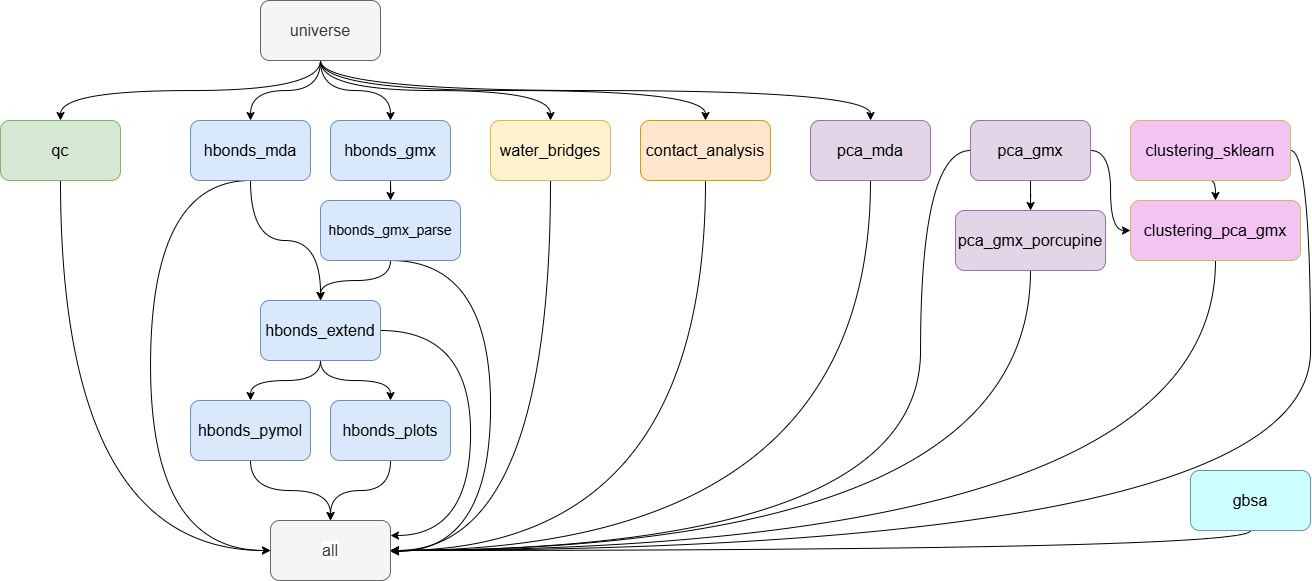

The diagram above was exported from draw.io. Its source (the exported page's mxGraphModel, read from the mxfile embedded in the PNG):
<mxGraphModel dx="1801" dy="1301" grid="1" gridSize="10" guides="1" tooltips="1" connect="1" arrows="1" fold="1" page="0" pageScale="1" pageWidth="1100" pageHeight="850" background="none" math="0" shadow="0">
  <root>
    <mxCell id="0" />
    <mxCell id="1" parent="0" />
    <mxCell id="oRNkahRvNaOThadHJcle-17" edge="1" parent="1" source="oRNkahRvNaOThadHJcle-1" style="edgeStyle=orthogonalEdgeStyle;rounded=0;orthogonalLoop=1;jettySize=auto;html=1;exitX=0.5;exitY=1;exitDx=0;exitDy=0;entryX=0.5;entryY=0;entryDx=0;entryDy=0;curved=1;" target="oRNkahRvNaOThadHJcle-2">
      <mxGeometry relative="1" as="geometry" />
    </mxCell>
    <mxCell id="oRNkahRvNaOThadHJcle-20" edge="1" parent="1" source="oRNkahRvNaOThadHJcle-1" style="edgeStyle=orthogonalEdgeStyle;shape=connector;curved=1;rounded=0;orthogonalLoop=1;jettySize=auto;html=1;exitX=0.5;exitY=1;exitDx=0;exitDy=0;entryX=0.5;entryY=0;entryDx=0;entryDy=0;strokeColor=default;align=center;verticalAlign=middle;fontFamily=Helvetica;fontSize=11;fontColor=default;labelBackgroundColor=default;endArrow=classic;" target="oRNkahRvNaOThadHJcle-3">
      <mxGeometry relative="1" as="geometry" />
    </mxCell>
    <mxCell id="oRNkahRvNaOThadHJcle-21" edge="1" parent="1" source="oRNkahRvNaOThadHJcle-1" style="edgeStyle=orthogonalEdgeStyle;shape=connector;curved=1;rounded=0;orthogonalLoop=1;jettySize=auto;html=1;exitX=0.5;exitY=1;exitDx=0;exitDy=0;entryX=0.5;entryY=0;entryDx=0;entryDy=0;strokeColor=default;align=center;verticalAlign=middle;fontFamily=Helvetica;fontSize=11;fontColor=default;labelBackgroundColor=default;endArrow=classic;" target="oRNkahRvNaOThadHJcle-4">
      <mxGeometry relative="1" as="geometry" />
    </mxCell>
    <mxCell id="oRNkahRvNaOThadHJcle-30" edge="1" parent="1" source="oRNkahRvNaOThadHJcle-1" style="edgeStyle=orthogonalEdgeStyle;shape=connector;curved=1;rounded=0;orthogonalLoop=1;jettySize=auto;html=1;exitX=0.5;exitY=1;exitDx=0;exitDy=0;entryX=0.5;entryY=0;entryDx=0;entryDy=0;strokeColor=default;align=center;verticalAlign=middle;fontFamily=Helvetica;fontSize=11;fontColor=default;labelBackgroundColor=default;endArrow=classic;" target="oRNkahRvNaOThadHJcle-9">
      <mxGeometry relative="1" as="geometry" />
    </mxCell>
    <mxCell id="oRNkahRvNaOThadHJcle-32" edge="1" parent="1" source="oRNkahRvNaOThadHJcle-1" style="edgeStyle=orthogonalEdgeStyle;shape=connector;curved=1;rounded=0;orthogonalLoop=1;jettySize=auto;html=1;exitX=0.5;exitY=1;exitDx=0;exitDy=0;strokeColor=default;align=center;verticalAlign=middle;fontFamily=Helvetica;fontSize=11;fontColor=default;labelBackgroundColor=default;endArrow=classic;" target="oRNkahRvNaOThadHJcle-10">
      <mxGeometry relative="1" as="geometry" />
    </mxCell>
    <mxCell id="oRNkahRvNaOThadHJcle-33" edge="1" parent="1" source="oRNkahRvNaOThadHJcle-1" style="edgeStyle=orthogonalEdgeStyle;shape=connector;curved=1;rounded=0;orthogonalLoop=1;jettySize=auto;html=1;exitX=0.5;exitY=1;exitDx=0;exitDy=0;strokeColor=default;align=center;verticalAlign=middle;fontFamily=Helvetica;fontSize=11;fontColor=default;labelBackgroundColor=default;endArrow=classic;" target="oRNkahRvNaOThadHJcle-11">
      <mxGeometry relative="1" as="geometry" />
    </mxCell>
    <mxCell id="oRNkahRvNaOThadHJcle-1" parent="1" style="rounded=1;whiteSpace=wrap;html=1;fillColor=#f5f5f5;fontColor=#333333;strokeColor=#666666;" value="&lt;font style=&quot;font-size: 16px;&quot;&gt;universe&lt;/font&gt;" vertex="1">
      <mxGeometry height="60" width="120" x="-70" y="-100" as="geometry" />
    </mxCell>
    <mxCell id="oRNkahRvNaOThadHJcle-19" edge="1" parent="1" source="oRNkahRvNaOThadHJcle-2" style="edgeStyle=orthogonalEdgeStyle;shape=connector;curved=1;rounded=0;orthogonalLoop=1;jettySize=auto;html=1;exitX=0.5;exitY=1;exitDx=0;exitDy=0;entryX=0;entryY=0.5;entryDx=0;entryDy=0;strokeColor=default;align=center;verticalAlign=middle;fontFamily=Helvetica;fontSize=11;fontColor=default;labelBackgroundColor=default;endArrow=classic;" target="oRNkahRvNaOThadHJcle-18">
      <mxGeometry relative="1" as="geometry" />
    </mxCell>
    <mxCell id="oRNkahRvNaOThadHJcle-2" parent="1" style="rounded=1;whiteSpace=wrap;html=1;fillColor=#d5e8d4;strokeColor=#82b366;" value="&lt;font style=&quot;font-size: 16px;&quot;&gt;qc&lt;/font&gt;" vertex="1">
      <mxGeometry height="60" width="120" x="-330" y="20" as="geometry" />
    </mxCell>
    <mxCell id="oRNkahRvNaOThadHJcle-23" edge="1" parent="1" source="oRNkahRvNaOThadHJcle-3" style="edgeStyle=orthogonalEdgeStyle;shape=connector;curved=1;rounded=0;orthogonalLoop=1;jettySize=auto;html=1;exitX=0.5;exitY=1;exitDx=0;exitDy=0;strokeColor=default;align=center;verticalAlign=middle;fontFamily=Helvetica;fontSize=11;fontColor=default;labelBackgroundColor=default;endArrow=classic;" target="oRNkahRvNaOThadHJcle-6">
      <mxGeometry relative="1" as="geometry" />
    </mxCell>
    <mxCell id="oRNkahRvNaOThadHJcle-27" edge="1" parent="1" source="oRNkahRvNaOThadHJcle-3" style="edgeStyle=orthogonalEdgeStyle;shape=connector;curved=1;rounded=0;orthogonalLoop=1;jettySize=auto;html=1;exitX=0.5;exitY=1;exitDx=0;exitDy=0;entryX=0;entryY=0.5;entryDx=0;entryDy=0;strokeColor=default;align=center;verticalAlign=middle;fontFamily=Helvetica;fontSize=11;fontColor=default;labelBackgroundColor=default;endArrow=classic;" target="oRNkahRvNaOThadHJcle-18">
      <mxGeometry relative="1" as="geometry">
        <Array as="points">
          <mxPoint x="-180" y="80" />
          <mxPoint x="-180" y="450" />
        </Array>
      </mxGeometry>
    </mxCell>
    <mxCell id="oRNkahRvNaOThadHJcle-3" parent="1" style="rounded=1;whiteSpace=wrap;html=1;fillColor=#dae8fc;strokeColor=#6c8ebf;" value="&lt;font style=&quot;font-size: 16px;&quot;&gt;hbonds_mda&lt;/font&gt;" vertex="1">
      <mxGeometry height="60" width="120" x="-140" y="20" as="geometry" />
    </mxCell>
    <mxCell id="oRNkahRvNaOThadHJcle-22" edge="1" parent="1" source="oRNkahRvNaOThadHJcle-4" style="edgeStyle=orthogonalEdgeStyle;shape=connector;curved=1;rounded=0;orthogonalLoop=1;jettySize=auto;html=1;exitX=0.5;exitY=1;exitDx=0;exitDy=0;strokeColor=default;align=center;verticalAlign=middle;fontFamily=Helvetica;fontSize=11;fontColor=default;labelBackgroundColor=default;endArrow=classic;" target="oRNkahRvNaOThadHJcle-5">
      <mxGeometry relative="1" as="geometry" />
    </mxCell>
    <mxCell id="oRNkahRvNaOThadHJcle-4" parent="1" style="rounded=1;whiteSpace=wrap;html=1;fillColor=#dae8fc;strokeColor=#6c8ebf;" value="&lt;font style=&quot;font-size: 16px;&quot;&gt;hbonds_gmx&lt;/font&gt;" vertex="1">
      <mxGeometry height="60" width="120" y="20" as="geometry" />
    </mxCell>
    <mxCell id="oRNkahRvNaOThadHJcle-24" edge="1" parent="1" source="oRNkahRvNaOThadHJcle-5" style="edgeStyle=orthogonalEdgeStyle;shape=connector;curved=1;rounded=0;orthogonalLoop=1;jettySize=auto;html=1;exitX=0.5;exitY=1;exitDx=0;exitDy=0;entryX=0.5;entryY=0;entryDx=0;entryDy=0;strokeColor=default;align=center;verticalAlign=middle;fontFamily=Helvetica;fontSize=11;fontColor=default;labelBackgroundColor=default;endArrow=classic;" target="oRNkahRvNaOThadHJcle-6">
      <mxGeometry relative="1" as="geometry" />
    </mxCell>
    <mxCell id="oRNkahRvNaOThadHJcle-28" edge="1" parent="1" source="oRNkahRvNaOThadHJcle-5" style="edgeStyle=orthogonalEdgeStyle;shape=connector;curved=1;rounded=0;orthogonalLoop=1;jettySize=auto;html=1;exitX=0.5;exitY=1;exitDx=0;exitDy=0;entryX=1;entryY=0.5;entryDx=0;entryDy=0;strokeColor=default;align=center;verticalAlign=middle;fontFamily=Helvetica;fontSize=11;fontColor=default;labelBackgroundColor=default;endArrow=classic;" target="oRNkahRvNaOThadHJcle-18">
      <mxGeometry relative="1" as="geometry">
        <Array as="points">
          <mxPoint x="160" y="160" />
          <mxPoint x="160" y="451" />
        </Array>
      </mxGeometry>
    </mxCell>
    <mxCell id="oRNkahRvNaOThadHJcle-5" parent="1" style="rounded=1;whiteSpace=wrap;html=1;fillColor=#dae8fc;strokeColor=#6c8ebf;" value="&lt;font style=&quot;font-size: 14px;&quot;&gt;hbonds_gmx_parse&lt;/font&gt;" vertex="1">
      <mxGeometry height="60" width="140" x="-10" y="100" as="geometry" />
    </mxCell>
    <mxCell id="oRNkahRvNaOThadHJcle-25" edge="1" parent="1" source="oRNkahRvNaOThadHJcle-6" style="edgeStyle=orthogonalEdgeStyle;shape=connector;curved=1;rounded=0;orthogonalLoop=1;jettySize=auto;html=1;exitX=0.5;exitY=1;exitDx=0;exitDy=0;entryX=0.5;entryY=0;entryDx=0;entryDy=0;strokeColor=default;align=center;verticalAlign=middle;fontFamily=Helvetica;fontSize=11;fontColor=default;labelBackgroundColor=default;endArrow=classic;" target="oRNkahRvNaOThadHJcle-7">
      <mxGeometry relative="1" as="geometry" />
    </mxCell>
    <mxCell id="oRNkahRvNaOThadHJcle-26" edge="1" parent="1" source="oRNkahRvNaOThadHJcle-6" style="edgeStyle=orthogonalEdgeStyle;shape=connector;curved=1;rounded=0;orthogonalLoop=1;jettySize=auto;html=1;exitX=0.5;exitY=1;exitDx=0;exitDy=0;entryX=0.5;entryY=0;entryDx=0;entryDy=0;strokeColor=default;align=center;verticalAlign=middle;fontFamily=Helvetica;fontSize=11;fontColor=default;labelBackgroundColor=default;endArrow=classic;" target="oRNkahRvNaOThadHJcle-8">
      <mxGeometry relative="1" as="geometry" />
    </mxCell>
    <mxCell id="oRNkahRvNaOThadHJcle-46" edge="1" parent="1" source="oRNkahRvNaOThadHJcle-6" style="edgeStyle=orthogonalEdgeStyle;shape=connector;curved=1;rounded=0;orthogonalLoop=1;jettySize=auto;html=1;exitX=1;exitY=0.5;exitDx=0;exitDy=0;entryX=1;entryY=0.25;entryDx=0;entryDy=0;strokeColor=default;align=center;verticalAlign=middle;fontFamily=Helvetica;fontSize=11;fontColor=default;labelBackgroundColor=default;endArrow=classic;" target="oRNkahRvNaOThadHJcle-18">
      <mxGeometry relative="1" as="geometry">
        <Array as="points">
          <mxPoint x="140" y="230" />
          <mxPoint x="140" y="435" />
        </Array>
      </mxGeometry>
    </mxCell>
    <mxCell id="oRNkahRvNaOThadHJcle-6" parent="1" style="rounded=1;whiteSpace=wrap;html=1;fillColor=#dae8fc;strokeColor=#6c8ebf;" value="&lt;font style=&quot;font-size: 16px;&quot;&gt;hbonds_extend&lt;/font&gt;" vertex="1">
      <mxGeometry height="60" width="120" x="-70" y="200" as="geometry" />
    </mxCell>
    <mxCell id="oRNkahRvNaOThadHJcle-45" edge="1" parent="1" source="oRNkahRvNaOThadHJcle-7" style="edgeStyle=orthogonalEdgeStyle;shape=connector;curved=1;rounded=0;orthogonalLoop=1;jettySize=auto;html=1;exitX=0.5;exitY=1;exitDx=0;exitDy=0;strokeColor=default;align=center;verticalAlign=middle;fontFamily=Helvetica;fontSize=11;fontColor=default;labelBackgroundColor=default;endArrow=classic;">
      <mxGeometry relative="1" as="geometry">
        <mxPoint y="420" as="targetPoint" />
      </mxGeometry>
    </mxCell>
    <mxCell id="oRNkahRvNaOThadHJcle-7" parent="1" style="rounded=1;whiteSpace=wrap;html=1;fillColor=#dae8fc;strokeColor=#6c8ebf;" value="&lt;font style=&quot;font-size: 16px;&quot;&gt;hbonds_pymol&lt;/font&gt;" vertex="1">
      <mxGeometry height="60" width="120" x="-140" y="300" as="geometry" />
    </mxCell>
    <mxCell id="oRNkahRvNaOThadHJcle-44" edge="1" parent="1" source="oRNkahRvNaOThadHJcle-8" style="edgeStyle=orthogonalEdgeStyle;shape=connector;curved=1;rounded=0;orthogonalLoop=1;jettySize=auto;html=1;exitX=0.5;exitY=1;exitDx=0;exitDy=0;entryX=0.5;entryY=0;entryDx=0;entryDy=0;strokeColor=default;align=center;verticalAlign=middle;fontFamily=Helvetica;fontSize=11;fontColor=default;labelBackgroundColor=default;endArrow=classic;" target="oRNkahRvNaOThadHJcle-18">
      <mxGeometry relative="1" as="geometry" />
    </mxCell>
    <mxCell id="oRNkahRvNaOThadHJcle-8" parent="1" style="rounded=1;whiteSpace=wrap;html=1;fillColor=#dae8fc;strokeColor=#6c8ebf;" value="&lt;font style=&quot;font-size: 16px;&quot;&gt;hbonds_plots&lt;/font&gt;" vertex="1">
      <mxGeometry height="60" width="120" y="300" as="geometry" />
    </mxCell>
    <mxCell id="oRNkahRvNaOThadHJcle-31" edge="1" parent="1" source="oRNkahRvNaOThadHJcle-9" style="edgeStyle=orthogonalEdgeStyle;shape=connector;curved=1;rounded=0;orthogonalLoop=1;jettySize=auto;html=1;exitX=0.5;exitY=1;exitDx=0;exitDy=0;entryX=1;entryY=0.5;entryDx=0;entryDy=0;strokeColor=default;align=center;verticalAlign=middle;fontFamily=Helvetica;fontSize=11;fontColor=default;labelBackgroundColor=default;endArrow=classic;" target="oRNkahRvNaOThadHJcle-18">
      <mxGeometry relative="1" as="geometry" />
    </mxCell>
    <mxCell id="oRNkahRvNaOThadHJcle-9" parent="1" style="rounded=1;whiteSpace=wrap;html=1;fillColor=#fff2cc;strokeColor=#d6b656;" value="&lt;font style=&quot;font-size: 16px;&quot;&gt;water_bridges&lt;/font&gt;" vertex="1">
      <mxGeometry height="60" width="120" x="160" y="20" as="geometry" />
    </mxCell>
    <mxCell id="oRNkahRvNaOThadHJcle-34" edge="1" parent="1" source="oRNkahRvNaOThadHJcle-10" style="edgeStyle=orthogonalEdgeStyle;shape=connector;curved=1;rounded=0;orthogonalLoop=1;jettySize=auto;html=1;exitX=0.5;exitY=1;exitDx=0;exitDy=0;entryX=1;entryY=0.5;entryDx=0;entryDy=0;strokeColor=default;align=center;verticalAlign=middle;fontFamily=Helvetica;fontSize=11;fontColor=default;labelBackgroundColor=default;endArrow=classic;" target="oRNkahRvNaOThadHJcle-18">
      <mxGeometry relative="1" as="geometry" />
    </mxCell>
    <mxCell id="oRNkahRvNaOThadHJcle-10" parent="1" style="rounded=1;whiteSpace=wrap;html=1;fillColor=#ffe6cc;strokeColor=#d79b00;" value="&lt;font style=&quot;font-size: 16px;&quot;&gt;contact_analysis&lt;/font&gt;" vertex="1">
      <mxGeometry height="60" width="130" x="310" y="20" as="geometry" />
    </mxCell>
    <mxCell id="oRNkahRvNaOThadHJcle-35" edge="1" parent="1" source="oRNkahRvNaOThadHJcle-11" style="edgeStyle=orthogonalEdgeStyle;shape=connector;curved=1;rounded=0;orthogonalLoop=1;jettySize=auto;html=1;exitX=0.5;exitY=1;exitDx=0;exitDy=0;strokeColor=default;align=center;verticalAlign=middle;fontFamily=Helvetica;fontSize=11;fontColor=default;labelBackgroundColor=default;endArrow=classic;entryX=1;entryY=0.5;entryDx=0;entryDy=0;" target="oRNkahRvNaOThadHJcle-18">
      <mxGeometry relative="1" as="geometry">
        <mxPoint x="150" y="550" as="targetPoint" />
      </mxGeometry>
    </mxCell>
    <mxCell id="oRNkahRvNaOThadHJcle-11" parent="1" style="rounded=1;whiteSpace=wrap;html=1;fillColor=#e1d5e7;strokeColor=#9673a6;" value="&lt;font style=&quot;font-size: 16px;&quot;&gt;pca_mda&lt;/font&gt;" vertex="1">
      <mxGeometry height="60" width="120" x="480" y="20" as="geometry" />
    </mxCell>
    <mxCell id="oRNkahRvNaOThadHJcle-37" edge="1" parent="1" source="oRNkahRvNaOThadHJcle-12" style="edgeStyle=orthogonalEdgeStyle;shape=connector;curved=1;rounded=0;orthogonalLoop=1;jettySize=auto;html=1;exitX=0.5;exitY=1;exitDx=0;exitDy=0;strokeColor=default;align=center;verticalAlign=middle;fontFamily=Helvetica;fontSize=11;fontColor=default;labelBackgroundColor=default;endArrow=classic;" target="oRNkahRvNaOThadHJcle-13">
      <mxGeometry relative="1" as="geometry" />
    </mxCell>
    <mxCell id="oRNkahRvNaOThadHJcle-38" edge="1" parent="1" source="oRNkahRvNaOThadHJcle-12" style="edgeStyle=orthogonalEdgeStyle;shape=connector;curved=1;rounded=0;orthogonalLoop=1;jettySize=auto;html=1;exitX=0;exitY=0.5;exitDx=0;exitDy=0;entryX=1;entryY=0.5;entryDx=0;entryDy=0;strokeColor=default;align=center;verticalAlign=middle;fontFamily=Helvetica;fontSize=11;fontColor=default;labelBackgroundColor=default;endArrow=classic;" target="oRNkahRvNaOThadHJcle-18">
      <mxGeometry relative="1" as="geometry">
        <Array as="points">
          <mxPoint x="590" y="50" />
          <mxPoint x="590" y="450" />
        </Array>
      </mxGeometry>
    </mxCell>
    <mxCell id="oRNkahRvNaOThadHJcle-40" edge="1" parent="1" source="oRNkahRvNaOThadHJcle-12" style="edgeStyle=orthogonalEdgeStyle;shape=connector;curved=1;rounded=0;orthogonalLoop=1;jettySize=auto;html=1;exitX=1;exitY=0.5;exitDx=0;exitDy=0;entryX=0;entryY=0.5;entryDx=0;entryDy=0;strokeColor=default;align=center;verticalAlign=middle;fontFamily=Helvetica;fontSize=11;fontColor=default;labelBackgroundColor=default;endArrow=classic;" target="oRNkahRvNaOThadHJcle-15">
      <mxGeometry relative="1" as="geometry" />
    </mxCell>
    <mxCell id="oRNkahRvNaOThadHJcle-12" parent="1" style="rounded=1;whiteSpace=wrap;html=1;fillColor=#e1d5e7;strokeColor=#9673a6;" value="&lt;font style=&quot;font-size: 16px;&quot;&gt;pca_gmx&lt;/font&gt;" vertex="1">
      <mxGeometry height="60" width="120" x="640" y="20" as="geometry" />
    </mxCell>
    <mxCell id="oRNkahRvNaOThadHJcle-39" edge="1" parent="1" source="oRNkahRvNaOThadHJcle-13" style="edgeStyle=orthogonalEdgeStyle;shape=connector;curved=1;rounded=0;orthogonalLoop=1;jettySize=auto;html=1;exitX=0.5;exitY=1;exitDx=0;exitDy=0;entryX=1;entryY=0.5;entryDx=0;entryDy=0;strokeColor=default;align=center;verticalAlign=middle;fontFamily=Helvetica;fontSize=11;fontColor=default;labelBackgroundColor=default;endArrow=classic;" target="oRNkahRvNaOThadHJcle-18">
      <mxGeometry relative="1" as="geometry" />
    </mxCell>
    <mxCell id="oRNkahRvNaOThadHJcle-13" parent="1" style="rounded=1;whiteSpace=wrap;html=1;fillColor=#e1d5e7;strokeColor=#9673a6;" value="&lt;font style=&quot;font-size: 16px;&quot;&gt;pca_gmx_porcupine&lt;/font&gt;" vertex="1">
      <mxGeometry height="60" width="150" x="625" y="110" as="geometry" />
    </mxCell>
    <mxCell id="oRNkahRvNaOThadHJcle-41" edge="1" parent="1" source="oRNkahRvNaOThadHJcle-14" style="edgeStyle=orthogonalEdgeStyle;shape=connector;curved=1;rounded=0;orthogonalLoop=1;jettySize=auto;html=1;exitX=0.5;exitY=1;exitDx=0;exitDy=0;entryX=0.5;entryY=0;entryDx=0;entryDy=0;strokeColor=default;align=center;verticalAlign=middle;fontFamily=Helvetica;fontSize=11;fontColor=default;labelBackgroundColor=default;endArrow=classic;" target="oRNkahRvNaOThadHJcle-15">
      <mxGeometry relative="1" as="geometry" />
    </mxCell>
    <mxCell id="oRNkahRvNaOThadHJcle-43" edge="1" parent="1" source="oRNkahRvNaOThadHJcle-14" style="edgeStyle=orthogonalEdgeStyle;shape=connector;curved=1;rounded=0;orthogonalLoop=1;jettySize=auto;html=1;exitX=1;exitY=0.5;exitDx=0;exitDy=0;entryX=1;entryY=0.5;entryDx=0;entryDy=0;strokeColor=default;align=center;verticalAlign=middle;fontFamily=Helvetica;fontSize=11;fontColor=default;labelBackgroundColor=default;endArrow=classic;" target="oRNkahRvNaOThadHJcle-18">
      <mxGeometry relative="1" as="geometry" />
    </mxCell>
    <mxCell id="oRNkahRvNaOThadHJcle-14" parent="1" style="rounded=1;whiteSpace=wrap;html=1;fillColor=#F3C3F3;strokeColor=#d6b656;" value="&lt;font style=&quot;font-size: 16px;&quot;&gt;clustering_sklearn&lt;/font&gt;" vertex="1">
      <mxGeometry height="60" width="160" x="800" y="20" as="geometry" />
    </mxCell>
    <mxCell id="oRNkahRvNaOThadHJcle-42" edge="1" parent="1" source="oRNkahRvNaOThadHJcle-15" style="edgeStyle=orthogonalEdgeStyle;shape=connector;curved=1;rounded=0;orthogonalLoop=1;jettySize=auto;html=1;exitX=0.5;exitY=1;exitDx=0;exitDy=0;entryX=1;entryY=0.5;entryDx=0;entryDy=0;strokeColor=default;align=center;verticalAlign=middle;fontFamily=Helvetica;fontSize=11;fontColor=default;labelBackgroundColor=default;endArrow=classic;" target="oRNkahRvNaOThadHJcle-18">
      <mxGeometry relative="1" as="geometry" />
    </mxCell>
    <mxCell id="oRNkahRvNaOThadHJcle-15" parent="1" style="rounded=1;whiteSpace=wrap;html=1;fillColor=#F3C3F3;strokeColor=#d6b656;" value="&lt;font style=&quot;font-size: 16px;&quot;&gt;clustering_pca_gmx&lt;/font&gt;" vertex="1">
      <mxGeometry height="60" width="170" x="800" y="100" as="geometry" />
    </mxCell>
    <mxCell id="oRNkahRvNaOThadHJcle-36" edge="1" parent="1" source="oRNkahRvNaOThadHJcle-16" style="edgeStyle=orthogonalEdgeStyle;shape=connector;curved=1;rounded=0;orthogonalLoop=1;jettySize=auto;html=1;exitX=0.5;exitY=1;exitDx=0;exitDy=0;entryX=1;entryY=0.5;entryDx=0;entryDy=0;strokeColor=default;align=center;verticalAlign=middle;fontFamily=Helvetica;fontSize=11;fontColor=default;labelBackgroundColor=default;endArrow=classic;" target="oRNkahRvNaOThadHJcle-18">
      <mxGeometry relative="1" as="geometry" />
    </mxCell>
    <mxCell id="oRNkahRvNaOThadHJcle-16" parent="1" style="rounded=1;whiteSpace=wrap;html=1;fillColor=#CCFFFF;strokeColor=#6c8ebf;" value="&lt;font style=&quot;font-size: 16px;&quot;&gt;gbsa&lt;/font&gt;" vertex="1">
      <mxGeometry height="60" width="120" x="860" y="370" as="geometry" />
    </mxCell>
    <mxCell id="oRNkahRvNaOThadHJcle-18" parent="1" style="rounded=1;whiteSpace=wrap;html=1;fontFamily=Helvetica;fontSize=11;fontColor=#333333;labelBackgroundColor=default;fillColor=#f5f5f5;strokeColor=#666666;" value="&lt;font style=&quot;font-size: 16px;&quot;&gt;all&lt;/font&gt;" vertex="1">
      <mxGeometry height="60" width="120" x="-60" y="420" as="geometry" />
    </mxCell>
  </root>
</mxGraphModel>